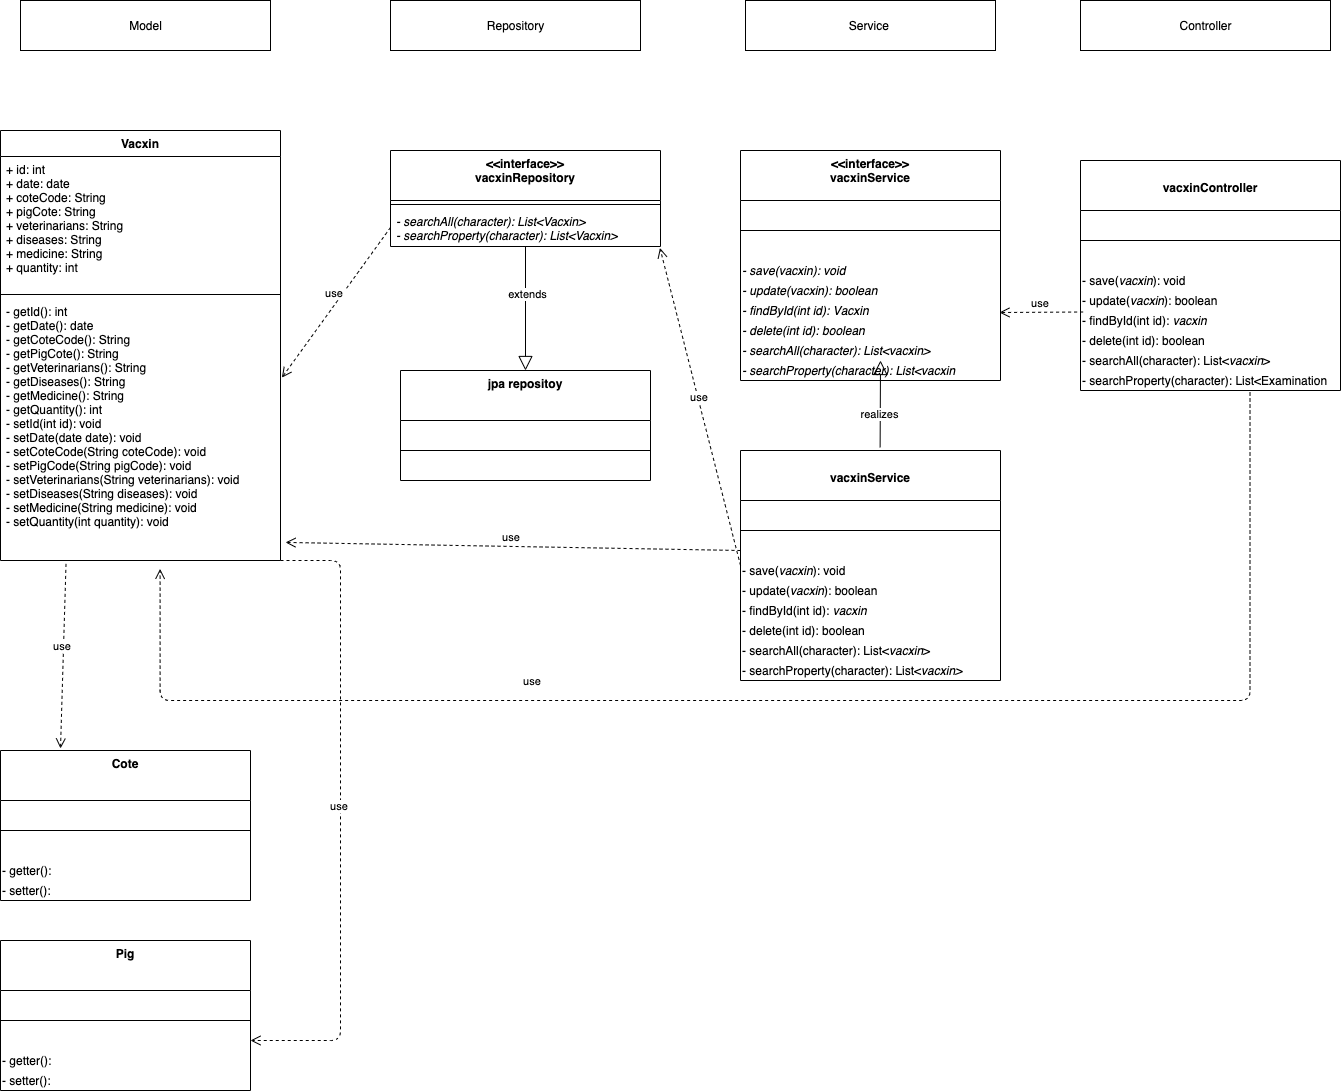

The diagram above was exported from draw.io. Its source (the exported page's mxGraphModel, read from the mxfile embedded in the PNG):
<mxGraphModel dx="946" dy="557" grid="1" gridSize="10" guides="1" tooltips="1" connect="1" arrows="1" fold="1" page="1" pageScale="1" pageWidth="120000" pageHeight="190000" math="0" shadow="0">
  <root>
    <mxCell id="0" />
    <mxCell id="1" parent="0" />
    <mxCell id="SN6DQSyanRSTiV02mudd-5" value="Vacxin" style="swimlane;fontStyle=1;align=center;verticalAlign=top;childLayout=stackLayout;horizontal=1;startSize=26;horizontalStack=0;resizeParent=1;resizeParentMax=0;resizeLast=0;collapsible=1;marginBottom=0;" parent="1" vertex="1">
      <mxGeometry x="40" y="280" width="280" height="430" as="geometry" />
    </mxCell>
    <mxCell id="SN6DQSyanRSTiV02mudd-6" value="+ id: int&#10;+ date: date&#10;+ coteCode: String&#10;+ pigCote: String&#10;+ veterinarians: String&#10;+ diseases: String&#10;+ medicine: String&#10;+ quantity: int" style="text;strokeColor=none;fillColor=none;align=left;verticalAlign=top;spacingLeft=4;spacingRight=4;overflow=hidden;rotatable=0;points=[[0,0.5],[1,0.5]];portConstraint=eastwest;" parent="SN6DQSyanRSTiV02mudd-5" vertex="1">
      <mxGeometry y="26" width="280" height="134" as="geometry" />
    </mxCell>
    <mxCell id="SN6DQSyanRSTiV02mudd-7" value="" style="line;strokeWidth=1;fillColor=none;align=left;verticalAlign=middle;spacingTop=-1;spacingLeft=3;spacingRight=3;rotatable=0;labelPosition=right;points=[];portConstraint=eastwest;" parent="SN6DQSyanRSTiV02mudd-5" vertex="1">
      <mxGeometry y="160" width="280" height="8" as="geometry" />
    </mxCell>
    <mxCell id="SN6DQSyanRSTiV02mudd-8" value="- getId(): int&#10;- getDate(): date&#10;- getCoteCode(): String&#10;- getPigCote(): String&#10;- getVeterinarians(): String&#10;- getDiseases(): String&#10;- getMedicine(): String&#10;- getQuantity(): int&#10;- setId(int id): void&#10;- setDate(date date): void&#10;- setCoteCode(String coteCode): void&#10;- setPigCode(String pigCode): void&#10;- setVeterinarians(String veterinarians): void&#10;- setDiseases(String diseases): void&#10;- setMedicine(String medicine): void&#10;- setQuantity(int quantity): void" style="text;strokeColor=none;fillColor=none;align=left;verticalAlign=top;spacingLeft=4;spacingRight=4;overflow=hidden;rotatable=0;points=[[0,0.5],[1,0.5]];portConstraint=eastwest;" parent="SN6DQSyanRSTiV02mudd-5" vertex="1">
      <mxGeometry y="168" width="280" height="262" as="geometry" />
    </mxCell>
    <mxCell id="SN6DQSyanRSTiV02mudd-9" value="Model" style="html=1;" parent="1" vertex="1">
      <mxGeometry x="60" y="150" width="250" height="50" as="geometry" />
    </mxCell>
    <mxCell id="SN6DQSyanRSTiV02mudd-13" value="Repository" style="html=1;" parent="1" vertex="1">
      <mxGeometry x="430" y="150" width="250" height="50" as="geometry" />
    </mxCell>
    <mxCell id="SN6DQSyanRSTiV02mudd-19" value="jpa repositoy" style="swimlane;fontStyle=1;align=center;verticalAlign=top;childLayout=stackLayout;horizontal=1;startSize=50;horizontalStack=0;resizeParent=1;resizeParentMax=0;resizeLast=0;collapsible=1;marginBottom=0;" parent="1" vertex="1">
      <mxGeometry x="440" y="520" width="250" height="110" as="geometry">
        <mxRectangle x="431" y="300" width="110" height="26" as="alternateBounds" />
      </mxGeometry>
    </mxCell>
    <mxCell id="SN6DQSyanRSTiV02mudd-20" value="" style="line;strokeWidth=1;fillColor=none;align=left;verticalAlign=middle;spacingTop=-1;spacingLeft=3;spacingRight=3;rotatable=0;labelPosition=right;points=[];portConstraint=eastwest;" parent="SN6DQSyanRSTiV02mudd-19" vertex="1">
      <mxGeometry y="50" width="250" height="60" as="geometry" />
    </mxCell>
    <mxCell id="SN6DQSyanRSTiV02mudd-23" value="&lt;&lt;interface&gt;&gt;&#10;vacxinRepository&#10;" style="swimlane;fontStyle=1;align=center;verticalAlign=top;childLayout=stackLayout;horizontal=1;startSize=50;horizontalStack=0;resizeParent=1;resizeParentMax=0;resizeLast=0;collapsible=1;marginBottom=0;" parent="1" vertex="1">
      <mxGeometry x="430" y="300" width="270" height="96" as="geometry" />
    </mxCell>
    <mxCell id="SN6DQSyanRSTiV02mudd-25" value="" style="line;strokeWidth=1;fillColor=none;align=left;verticalAlign=middle;spacingTop=-1;spacingLeft=3;spacingRight=3;rotatable=0;labelPosition=right;points=[];portConstraint=eastwest;" parent="SN6DQSyanRSTiV02mudd-23" vertex="1">
      <mxGeometry y="50" width="270" height="8" as="geometry" />
    </mxCell>
    <mxCell id="SN6DQSyanRSTiV02mudd-26" value="- searchAll(character): List&lt;Vacxin&gt;&#10;- searchProperty(character): List&lt;Vacxin&gt;" style="text;strokeColor=none;fillColor=none;align=left;verticalAlign=top;spacingLeft=4;spacingRight=4;overflow=hidden;rotatable=0;points=[[0,0.5],[1,0.5]];portConstraint=eastwest;fontStyle=2" parent="SN6DQSyanRSTiV02mudd-23" vertex="1">
      <mxGeometry y="58" width="270" height="38" as="geometry" />
    </mxCell>
    <mxCell id="SN6DQSyanRSTiV02mudd-38" value="use&amp;nbsp;" style="html=1;verticalAlign=bottom;endArrow=open;dashed=1;endSize=8;entryX=1.005;entryY=0.302;entryDx=0;entryDy=0;entryPerimeter=0;exitX=0;exitY=0.5;exitDx=0;exitDy=0;" parent="1" source="SN6DQSyanRSTiV02mudd-26" target="SN6DQSyanRSTiV02mudd-8" edge="1">
      <mxGeometry relative="1" as="geometry">
        <mxPoint x="530" y="480" as="sourcePoint" />
        <mxPoint x="450" y="480" as="targetPoint" />
      </mxGeometry>
    </mxCell>
    <mxCell id="SN6DQSyanRSTiV02mudd-39" value="" style="endArrow=block;endFill=0;endSize=12;html=1;entryX=0.5;entryY=0;entryDx=0;entryDy=0;exitX=0.5;exitY=1;exitDx=0;exitDy=0;" parent="1" source="SN6DQSyanRSTiV02mudd-23" target="SN6DQSyanRSTiV02mudd-19" edge="1">
      <mxGeometry width="160" relative="1" as="geometry">
        <mxPoint x="530" y="400" as="sourcePoint" />
        <mxPoint x="570" y="400" as="targetPoint" />
      </mxGeometry>
    </mxCell>
    <mxCell id="SN6DQSyanRSTiV02mudd-41" value="extends" style="edgeLabel;html=1;align=center;verticalAlign=middle;resizable=0;points=[];" parent="SN6DQSyanRSTiV02mudd-39" vertex="1" connectable="0">
      <mxGeometry x="-0.2419" y="1" relative="1" as="geometry">
        <mxPoint as="offset" />
      </mxGeometry>
    </mxCell>
    <mxCell id="SN6DQSyanRSTiV02mudd-42" value="Service&amp;nbsp;" style="html=1;" parent="1" vertex="1">
      <mxGeometry x="785" y="150" width="250" height="50" as="geometry" />
    </mxCell>
    <mxCell id="SN6DQSyanRSTiV02mudd-43" value="&lt;&lt;interface&gt;&gt;&#10;vacxinService&#10;" style="swimlane;fontStyle=1;align=center;verticalAlign=top;childLayout=stackLayout;horizontal=1;startSize=50;horizontalStack=0;resizeParent=1;resizeParentMax=0;resizeLast=0;collapsible=1;marginBottom=0;" parent="1" vertex="1">
      <mxGeometry x="780" y="300" width="260" height="230" as="geometry">
        <mxRectangle x="431" y="300" width="110" height="26" as="alternateBounds" />
      </mxGeometry>
    </mxCell>
    <mxCell id="SN6DQSyanRSTiV02mudd-44" value="" style="line;strokeWidth=1;fillColor=none;align=left;verticalAlign=middle;spacingTop=-1;spacingLeft=3;spacingRight=3;rotatable=0;labelPosition=right;points=[];portConstraint=eastwest;" parent="SN6DQSyanRSTiV02mudd-43" vertex="1">
      <mxGeometry y="50" width="260" height="60" as="geometry" />
    </mxCell>
    <mxCell id="SN6DQSyanRSTiV02mudd-47" value="&lt;i&gt;- save(vacxin): void&lt;/i&gt;" style="text;html=1;align=left;verticalAlign=middle;resizable=0;points=[];autosize=1;" parent="SN6DQSyanRSTiV02mudd-43" vertex="1">
      <mxGeometry y="110" width="260" height="20" as="geometry" />
    </mxCell>
    <mxCell id="SN6DQSyanRSTiV02mudd-83" value="&lt;i&gt;- update(&lt;/i&gt;&lt;i&gt;vacxin&lt;/i&gt;&lt;i&gt;): boolean&amp;nbsp;&lt;/i&gt;" style="text;html=1;align=left;verticalAlign=middle;resizable=0;points=[];autosize=1;" parent="SN6DQSyanRSTiV02mudd-43" vertex="1">
      <mxGeometry y="130" width="260" height="20" as="geometry" />
    </mxCell>
    <mxCell id="SN6DQSyanRSTiV02mudd-46" value="&lt;i&gt;- findById(int id): V&lt;/i&gt;&lt;i&gt;acxin&lt;/i&gt;" style="text;html=1;align=left;verticalAlign=middle;resizable=0;points=[];autosize=1;" parent="SN6DQSyanRSTiV02mudd-43" vertex="1">
      <mxGeometry y="150" width="260" height="20" as="geometry" />
    </mxCell>
    <mxCell id="SN6DQSyanRSTiV02mudd-48" value="&lt;i&gt;- delete(int id): boolean&lt;/i&gt;" style="text;html=1;align=left;verticalAlign=middle;resizable=0;points=[];autosize=1;" parent="SN6DQSyanRSTiV02mudd-43" vertex="1">
      <mxGeometry y="170" width="260" height="20" as="geometry" />
    </mxCell>
    <mxCell id="SN6DQSyanRSTiV02mudd-49" value="&lt;i&gt;- searchAll(character): List&amp;lt;&lt;/i&gt;&lt;i&gt;vacxin&lt;/i&gt;&lt;i&gt;&amp;gt;&lt;/i&gt;" style="text;html=1;align=left;verticalAlign=middle;resizable=0;points=[];autosize=1;" parent="SN6DQSyanRSTiV02mudd-43" vertex="1">
      <mxGeometry y="190" width="260" height="20" as="geometry" />
    </mxCell>
    <mxCell id="SN6DQSyanRSTiV02mudd-50" value="&lt;i&gt;- searchProperty(character): List&amp;lt;&lt;/i&gt;&lt;i&gt;vacxin&lt;/i&gt;" style="text;html=1;align=left;verticalAlign=middle;resizable=0;points=[];autosize=1;" parent="SN6DQSyanRSTiV02mudd-43" vertex="1">
      <mxGeometry y="210" width="260" height="20" as="geometry" />
    </mxCell>
    <mxCell id="SN6DQSyanRSTiV02mudd-51" value="&#10;vacxinService&#10;" style="swimlane;fontStyle=1;align=center;verticalAlign=top;childLayout=stackLayout;horizontal=1;startSize=50;horizontalStack=0;resizeParent=1;resizeParentMax=0;resizeLast=0;collapsible=1;marginBottom=0;" parent="1" vertex="1">
      <mxGeometry x="780" y="600" width="260" height="230" as="geometry">
        <mxRectangle x="431" y="300" width="110" height="26" as="alternateBounds" />
      </mxGeometry>
    </mxCell>
    <mxCell id="SN6DQSyanRSTiV02mudd-52" value="" style="line;strokeWidth=1;fillColor=none;align=left;verticalAlign=middle;spacingTop=-1;spacingLeft=3;spacingRight=3;rotatable=0;labelPosition=right;points=[];portConstraint=eastwest;" parent="SN6DQSyanRSTiV02mudd-51" vertex="1">
      <mxGeometry y="50" width="260" height="60" as="geometry" />
    </mxCell>
    <mxCell id="SN6DQSyanRSTiV02mudd-53" value="- save(&lt;i&gt;vacxin&lt;/i&gt;): void" style="text;html=1;align=left;verticalAlign=middle;resizable=0;points=[];autosize=1;" parent="SN6DQSyanRSTiV02mudd-51" vertex="1">
      <mxGeometry y="110" width="260" height="20" as="geometry" />
    </mxCell>
    <mxCell id="SN6DQSyanRSTiV02mudd-84" value="- update(&lt;i&gt;vacxin&lt;/i&gt;): boolean&amp;nbsp;" style="text;html=1;align=left;verticalAlign=middle;resizable=0;points=[];autosize=1;" parent="SN6DQSyanRSTiV02mudd-51" vertex="1">
      <mxGeometry y="130" width="260" height="20" as="geometry" />
    </mxCell>
    <mxCell id="SN6DQSyanRSTiV02mudd-54" value="- findById(int id):&amp;nbsp;&lt;i&gt;vacxin&lt;/i&gt;&amp;nbsp;" style="text;html=1;align=left;verticalAlign=middle;resizable=0;points=[];autosize=1;" parent="SN6DQSyanRSTiV02mudd-51" vertex="1">
      <mxGeometry y="150" width="260" height="20" as="geometry" />
    </mxCell>
    <mxCell id="SN6DQSyanRSTiV02mudd-55" value="- delete(int id): boolean" style="text;html=1;align=left;verticalAlign=middle;resizable=0;points=[];autosize=1;" parent="SN6DQSyanRSTiV02mudd-51" vertex="1">
      <mxGeometry y="170" width="260" height="20" as="geometry" />
    </mxCell>
    <mxCell id="SN6DQSyanRSTiV02mudd-56" value="- searchAll(character): List&amp;lt;&lt;i&gt;vacxin&lt;/i&gt;&amp;gt;" style="text;html=1;align=left;verticalAlign=middle;resizable=0;points=[];autosize=1;" parent="SN6DQSyanRSTiV02mudd-51" vertex="1">
      <mxGeometry y="190" width="260" height="20" as="geometry" />
    </mxCell>
    <mxCell id="SN6DQSyanRSTiV02mudd-57" value="- searchProperty(character): List&amp;lt;&lt;i&gt;vacxin&amp;gt;&lt;/i&gt;" style="text;html=1;align=left;verticalAlign=middle;resizable=0;points=[];autosize=1;" parent="SN6DQSyanRSTiV02mudd-51" vertex="1">
      <mxGeometry y="210" width="260" height="20" as="geometry" />
    </mxCell>
    <mxCell id="SN6DQSyanRSTiV02mudd-58" value="use&amp;nbsp;" style="html=1;verticalAlign=bottom;endArrow=open;dashed=1;endSize=8;entryX=0.998;entryY=1.039;entryDx=0;entryDy=0;entryPerimeter=0;exitX=0;exitY=0.5;exitDx=0;exitDy=0;" parent="1" source="SN6DQSyanRSTiV02mudd-51" target="SN6DQSyanRSTiV02mudd-26" edge="1">
      <mxGeometry relative="1" as="geometry">
        <mxPoint x="440" y="387" as="sourcePoint" />
        <mxPoint x="331.4000000000001" y="537.124" as="targetPoint" />
      </mxGeometry>
    </mxCell>
    <mxCell id="SN6DQSyanRSTiV02mudd-59" value="" style="endArrow=block;endFill=0;endSize=12;html=1;exitX=0.537;exitY=-0.014;exitDx=0;exitDy=0;exitPerimeter=0;" parent="1" source="SN6DQSyanRSTiV02mudd-51" edge="1">
      <mxGeometry width="160" relative="1" as="geometry">
        <mxPoint x="575" y="406" as="sourcePoint" />
        <mxPoint x="920" y="510" as="targetPoint" />
      </mxGeometry>
    </mxCell>
    <mxCell id="SN6DQSyanRSTiV02mudd-60" value="realizes" style="edgeLabel;html=1;align=center;verticalAlign=middle;resizable=0;points=[];" parent="SN6DQSyanRSTiV02mudd-59" vertex="1" connectable="0">
      <mxGeometry x="-0.2419" y="1" relative="1" as="geometry">
        <mxPoint as="offset" />
      </mxGeometry>
    </mxCell>
    <mxCell id="SN6DQSyanRSTiV02mudd-61" value="Controller" style="html=1;" parent="1" vertex="1">
      <mxGeometry x="1120" y="150" width="250" height="50" as="geometry" />
    </mxCell>
    <mxCell id="SN6DQSyanRSTiV02mudd-62" value="&#10;vacxinController&#10;" style="swimlane;fontStyle=1;align=center;verticalAlign=top;childLayout=stackLayout;horizontal=1;startSize=50;horizontalStack=0;resizeParent=1;resizeParentMax=0;resizeLast=0;collapsible=1;marginBottom=0;" parent="1" vertex="1">
      <mxGeometry x="1120" y="310" width="260" height="230" as="geometry">
        <mxRectangle x="431" y="300" width="110" height="26" as="alternateBounds" />
      </mxGeometry>
    </mxCell>
    <mxCell id="SN6DQSyanRSTiV02mudd-63" value="" style="line;strokeWidth=1;fillColor=none;align=left;verticalAlign=middle;spacingTop=-1;spacingLeft=3;spacingRight=3;rotatable=0;labelPosition=right;points=[];portConstraint=eastwest;" parent="SN6DQSyanRSTiV02mudd-62" vertex="1">
      <mxGeometry y="50" width="260" height="60" as="geometry" />
    </mxCell>
    <mxCell id="SN6DQSyanRSTiV02mudd-64" value="- save(&lt;i&gt;vacxin&lt;/i&gt;): void" style="text;html=1;align=left;verticalAlign=middle;resizable=0;points=[];autosize=1;" parent="SN6DQSyanRSTiV02mudd-62" vertex="1">
      <mxGeometry y="110" width="260" height="20" as="geometry" />
    </mxCell>
    <mxCell id="SN6DQSyanRSTiV02mudd-85" value="- update(&lt;i&gt;vacxin&lt;/i&gt;): boolean&amp;nbsp;" style="text;html=1;align=left;verticalAlign=middle;resizable=0;points=[];autosize=1;" parent="SN6DQSyanRSTiV02mudd-62" vertex="1">
      <mxGeometry y="130" width="260" height="20" as="geometry" />
    </mxCell>
    <mxCell id="SN6DQSyanRSTiV02mudd-65" value="- findById(int id):&amp;nbsp;&lt;i&gt;vacxin&lt;/i&gt;" style="text;html=1;align=left;verticalAlign=middle;resizable=0;points=[];autosize=1;" parent="SN6DQSyanRSTiV02mudd-62" vertex="1">
      <mxGeometry y="150" width="260" height="20" as="geometry" />
    </mxCell>
    <mxCell id="SN6DQSyanRSTiV02mudd-66" value="- delete(int id): boolean" style="text;html=1;align=left;verticalAlign=middle;resizable=0;points=[];autosize=1;" parent="SN6DQSyanRSTiV02mudd-62" vertex="1">
      <mxGeometry y="170" width="260" height="20" as="geometry" />
    </mxCell>
    <mxCell id="SN6DQSyanRSTiV02mudd-67" value="- searchAll(character): List&amp;lt;&lt;i&gt;vacxin&lt;/i&gt;&amp;gt;" style="text;html=1;align=left;verticalAlign=middle;resizable=0;points=[];autosize=1;" parent="SN6DQSyanRSTiV02mudd-62" vertex="1">
      <mxGeometry y="190" width="260" height="20" as="geometry" />
    </mxCell>
    <mxCell id="SN6DQSyanRSTiV02mudd-68" value="- searchProperty(character): List&amp;lt;Examination" style="text;html=1;align=left;verticalAlign=middle;resizable=0;points=[];autosize=1;" parent="SN6DQSyanRSTiV02mudd-62" vertex="1">
      <mxGeometry y="210" width="260" height="20" as="geometry" />
    </mxCell>
    <mxCell id="SN6DQSyanRSTiV02mudd-69" value="use&amp;nbsp;" style="html=1;verticalAlign=bottom;endArrow=open;dashed=1;endSize=8;entryX=0.996;entryY=0.6;entryDx=0;entryDy=0;entryPerimeter=0;exitX=0.01;exitY=0.075;exitDx=0;exitDy=0;exitPerimeter=0;" parent="1" source="SN6DQSyanRSTiV02mudd-65" target="SN6DQSyanRSTiV02mudd-46" edge="1">
      <mxGeometry relative="1" as="geometry">
        <mxPoint x="790" y="715" as="sourcePoint" />
        <mxPoint x="709.46" y="407.48199999999997" as="targetPoint" />
      </mxGeometry>
    </mxCell>
    <mxCell id="SN6DQSyanRSTiV02mudd-70" value="use&amp;nbsp;" style="html=1;verticalAlign=bottom;endArrow=open;dashed=1;endSize=8;entryX=1.018;entryY=0.931;entryDx=0;entryDy=0;entryPerimeter=0;" parent="1" target="SN6DQSyanRSTiV02mudd-8" edge="1">
      <mxGeometry relative="1" as="geometry">
        <mxPoint x="780" y="700" as="sourcePoint" />
        <mxPoint x="709.46" y="407.48199999999997" as="targetPoint" />
      </mxGeometry>
    </mxCell>
    <mxCell id="SN6DQSyanRSTiV02mudd-71" value="use&amp;nbsp;" style="html=1;verticalAlign=bottom;endArrow=open;dashed=1;endSize=8;edgeStyle=orthogonalEdgeStyle;exitX=0.652;exitY=1.1;exitDx=0;exitDy=0;exitPerimeter=0;entryX=0.57;entryY=1.032;entryDx=0;entryDy=0;entryPerimeter=0;" parent="1" source="SN6DQSyanRSTiV02mudd-68" target="SN6DQSyanRSTiV02mudd-8" edge="1">
      <mxGeometry x="0.3391" y="-10" relative="1" as="geometry">
        <mxPoint x="1290" y="610" as="sourcePoint" />
        <mxPoint x="200" y="840" as="targetPoint" />
        <Array as="points">
          <mxPoint x="1290" y="850" />
          <mxPoint x="200" y="850" />
        </Array>
        <mxPoint x="-1" as="offset" />
      </mxGeometry>
    </mxCell>
    <mxCell id="SN6DQSyanRSTiV02mudd-72" value="Cote" style="swimlane;fontStyle=1;align=center;verticalAlign=top;childLayout=stackLayout;horizontal=1;startSize=50;horizontalStack=0;resizeParent=1;resizeParentMax=0;resizeLast=0;collapsible=1;marginBottom=0;" parent="1" vertex="1">
      <mxGeometry x="40" y="900" width="250" height="150" as="geometry">
        <mxRectangle x="431" y="300" width="110" height="26" as="alternateBounds" />
      </mxGeometry>
    </mxCell>
    <mxCell id="SN6DQSyanRSTiV02mudd-73" value="" style="line;strokeWidth=1;fillColor=none;align=left;verticalAlign=middle;spacingTop=-1;spacingLeft=3;spacingRight=3;rotatable=0;labelPosition=right;points=[];portConstraint=eastwest;" parent="SN6DQSyanRSTiV02mudd-72" vertex="1">
      <mxGeometry y="50" width="250" height="60" as="geometry" />
    </mxCell>
    <mxCell id="SN6DQSyanRSTiV02mudd-75" value="- getter():" style="text;html=1;align=left;verticalAlign=middle;resizable=0;points=[];autosize=1;" parent="SN6DQSyanRSTiV02mudd-72" vertex="1">
      <mxGeometry y="110" width="250" height="20" as="geometry" />
    </mxCell>
    <mxCell id="SN6DQSyanRSTiV02mudd-76" value="- setter():" style="text;html=1;align=left;verticalAlign=middle;resizable=0;points=[];autosize=1;" parent="SN6DQSyanRSTiV02mudd-72" vertex="1">
      <mxGeometry y="130" width="250" height="20" as="geometry" />
    </mxCell>
    <mxCell id="SN6DQSyanRSTiV02mudd-74" value="use&amp;nbsp;" style="html=1;verticalAlign=bottom;endArrow=open;dashed=1;endSize=8;exitX=0.234;exitY=1.013;exitDx=0;exitDy=0;exitPerimeter=0;" parent="1" source="SN6DQSyanRSTiV02mudd-8" edge="1">
      <mxGeometry relative="1" as="geometry">
        <mxPoint x="790" y="710" as="sourcePoint" />
        <mxPoint x="100" y="898" as="targetPoint" />
      </mxGeometry>
    </mxCell>
    <mxCell id="SN6DQSyanRSTiV02mudd-77" value="Pig" style="swimlane;fontStyle=1;align=center;verticalAlign=top;childLayout=stackLayout;horizontal=1;startSize=50;horizontalStack=0;resizeParent=1;resizeParentMax=0;resizeLast=0;collapsible=1;marginBottom=0;" parent="1" vertex="1">
      <mxGeometry x="40" y="1090" width="250" height="150" as="geometry">
        <mxRectangle x="431" y="300" width="110" height="26" as="alternateBounds" />
      </mxGeometry>
    </mxCell>
    <mxCell id="SN6DQSyanRSTiV02mudd-78" value="" style="line;strokeWidth=1;fillColor=none;align=left;verticalAlign=middle;spacingTop=-1;spacingLeft=3;spacingRight=3;rotatable=0;labelPosition=right;points=[];portConstraint=eastwest;" parent="SN6DQSyanRSTiV02mudd-77" vertex="1">
      <mxGeometry y="50" width="250" height="60" as="geometry" />
    </mxCell>
    <mxCell id="SN6DQSyanRSTiV02mudd-79" value="- getter():" style="text;html=1;align=left;verticalAlign=middle;resizable=0;points=[];autosize=1;" parent="SN6DQSyanRSTiV02mudd-77" vertex="1">
      <mxGeometry y="110" width="250" height="20" as="geometry" />
    </mxCell>
    <mxCell id="SN6DQSyanRSTiV02mudd-80" value="- setter():" style="text;html=1;align=left;verticalAlign=middle;resizable=0;points=[];autosize=1;" parent="SN6DQSyanRSTiV02mudd-77" vertex="1">
      <mxGeometry y="130" width="250" height="20" as="geometry" />
    </mxCell>
    <mxCell id="SN6DQSyanRSTiV02mudd-82" value="use&amp;nbsp;" style="html=1;verticalAlign=bottom;endArrow=open;dashed=1;endSize=8;edgeStyle=orthogonalEdgeStyle;" parent="1" edge="1">
      <mxGeometry relative="1" as="geometry">
        <mxPoint x="320" y="710" as="sourcePoint" />
        <mxPoint x="290" y="1190" as="targetPoint" />
        <Array as="points">
          <mxPoint x="380" y="710" />
          <mxPoint x="380" y="1190" />
        </Array>
      </mxGeometry>
    </mxCell>
  </root>
</mxGraphModel>